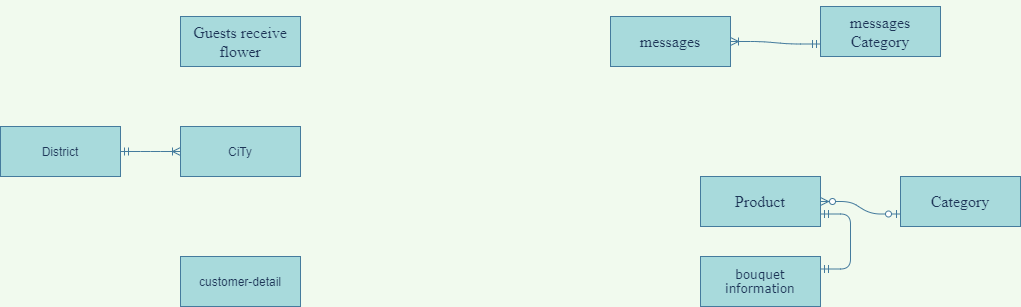

The diagram above was exported from draw.io. Its source (the exported page's mxGraphModel, read from the mxfile embedded in the PNG):
<mxGraphModel dx="2194" dy="834" grid="1" gridSize="10" guides="1" tooltips="1" connect="1" arrows="1" fold="1" page="1" pageScale="1" pageWidth="850" pageHeight="1100" background="#F1FAEE" math="0" shadow="0">
  <root>
    <mxCell id="0" />
    <mxCell id="1" parent="0" />
    <mxCell id="i2o-3k7WN3Kmbr3hyVa3-1" value="customer-detail" style="whiteSpace=wrap;html=1;align=center;rounded=0;sketch=0;fontColor=#1D3557;strokeColor=#457B9D;fillColor=#A8DADC;" vertex="1" parent="1">
      <mxGeometry x="50" y="290" width="120" height="50" as="geometry" />
    </mxCell>
    <mxCell id="i2o-3k7WN3Kmbr3hyVa3-3" value="&lt;p class=&quot;MsoNormal&quot;&gt;&lt;span style=&quot;font-family: &amp;#34;verdana&amp;#34; , sans-serif&quot;&gt;bouquet&lt;br/&gt;information&lt;/span&gt;&lt;/p&gt;" style="whiteSpace=wrap;html=1;align=center;rounded=0;sketch=0;fontColor=#1D3557;strokeColor=#457B9D;fillColor=#A8DADC;" vertex="1" parent="1">
      <mxGeometry x="570" y="290" width="120" height="50" as="geometry" />
    </mxCell>
    <mxCell id="i2o-3k7WN3Kmbr3hyVa3-4" value="&lt;p class=&quot;MsoNormal&quot;&gt;&lt;span style=&quot;font-size: 12.0pt ; font-family: &amp;#34;times new roman&amp;#34; , serif&quot;&gt;messages&lt;/span&gt;&lt;span style=&quot;font-family: &amp;#34;verdana&amp;#34; , sans-serif&quot;&gt;&lt;br&gt;&lt;/span&gt;&lt;/p&gt;" style="whiteSpace=wrap;html=1;align=center;rounded=0;sketch=0;fontColor=#1D3557;strokeColor=#457B9D;fillColor=#A8DADC;" vertex="1" parent="1">
      <mxGeometry x="480" y="50" width="120" height="50" as="geometry" />
    </mxCell>
    <mxCell id="i2o-3k7WN3Kmbr3hyVa3-5" value="&lt;p class=&quot;MsoNormal&quot;&gt;&lt;font face=&quot;times new roman, serif&quot;&gt;&lt;span style=&quot;font-size: 16px&quot;&gt;Guests receive flower&lt;/span&gt;&lt;/font&gt;&lt;/p&gt;" style="whiteSpace=wrap;html=1;align=center;rounded=0;sketch=0;fontColor=#1D3557;strokeColor=#457B9D;fillColor=#A8DADC;" vertex="1" parent="1">
      <mxGeometry x="50" y="50" width="120" height="50" as="geometry" />
    </mxCell>
    <mxCell id="i2o-3k7WN3Kmbr3hyVa3-6" value="&lt;p class=&quot;MsoNormal&quot;&gt;&lt;font face=&quot;times new roman, serif&quot;&gt;&lt;span style=&quot;font-size: 16px&quot;&gt;Category&lt;/span&gt;&lt;/font&gt;&lt;/p&gt;" style="whiteSpace=wrap;html=1;align=center;rounded=0;sketch=0;fontColor=#1D3557;strokeColor=#457B9D;fillColor=#A8DADC;" vertex="1" parent="1">
      <mxGeometry x="770" y="210" width="120" height="50" as="geometry" />
    </mxCell>
    <mxCell id="i2o-3k7WN3Kmbr3hyVa3-7" value="&lt;p class=&quot;MsoNormal&quot;&gt;&lt;font face=&quot;times new roman, serif&quot;&gt;&lt;span style=&quot;font-size: 16px&quot;&gt;Product&lt;/span&gt;&lt;/font&gt;&lt;/p&gt;" style="whiteSpace=wrap;html=1;align=center;rounded=0;sketch=0;fontColor=#1D3557;strokeColor=#457B9D;fillColor=#A8DADC;" vertex="1" parent="1">
      <mxGeometry x="570" y="210" width="120" height="50" as="geometry" />
    </mxCell>
    <mxCell id="i2o-3k7WN3Kmbr3hyVa3-8" value="" style="edgeStyle=entityRelationEdgeStyle;fontSize=12;html=1;endArrow=ERzeroToMany;startArrow=ERzeroToOne;fontColor=#1D3557;strokeColor=#457B9D;fillColor=#A8DADC;exitX=0;exitY=0.75;exitDx=0;exitDy=0;entryX=1;entryY=0.5;entryDx=0;entryDy=0;labelBackgroundColor=#F1FAEE;" edge="1" parent="1" source="i2o-3k7WN3Kmbr3hyVa3-6" target="i2o-3k7WN3Kmbr3hyVa3-7">
      <mxGeometry width="100" height="100" relative="1" as="geometry">
        <mxPoint x="700" y="360" as="sourcePoint" />
        <mxPoint x="570" y="235" as="targetPoint" />
      </mxGeometry>
    </mxCell>
    <mxCell id="i2o-3k7WN3Kmbr3hyVa3-10" value="" style="edgeStyle=entityRelationEdgeStyle;fontSize=12;html=1;endArrow=ERmandOne;startArrow=ERmandOne;fontColor=#1D3557;fillColor=#A8DADC;rounded=1;entryX=1;entryY=0.75;entryDx=0;entryDy=0;exitX=1;exitY=0.25;exitDx=0;exitDy=0;labelBackgroundColor=#F1FAEE;strokeColor=#457B9D;" edge="1" parent="1" source="i2o-3k7WN3Kmbr3hyVa3-3" target="i2o-3k7WN3Kmbr3hyVa3-7">
      <mxGeometry width="100" height="100" relative="1" as="geometry">
        <mxPoint x="730" y="330" as="sourcePoint" />
        <mxPoint x="630" y="260" as="targetPoint" />
      </mxGeometry>
    </mxCell>
    <mxCell id="i2o-3k7WN3Kmbr3hyVa3-14" value="&lt;p class=&quot;MsoNormal&quot;&gt;&lt;span style=&quot;font-size: 12.0pt ; font-family: &amp;#34;times new roman&amp;#34; , serif&quot;&gt;messages Category&lt;/span&gt;&lt;span style=&quot;font-family: &amp;#34;verdana&amp;#34; , sans-serif&quot;&gt;&lt;br&gt;&lt;/span&gt;&lt;/p&gt;" style="whiteSpace=wrap;html=1;align=center;rounded=0;sketch=0;fontColor=#1D3557;strokeColor=#457B9D;fillColor=#A8DADC;" vertex="1" parent="1">
      <mxGeometry x="690" y="40" width="120" height="50" as="geometry" />
    </mxCell>
    <mxCell id="i2o-3k7WN3Kmbr3hyVa3-15" value="" style="edgeStyle=entityRelationEdgeStyle;fontSize=12;html=1;endArrow=ERoneToMany;startArrow=ERmandOne;fontColor=#1D3557;strokeColor=#457B9D;fillColor=#A8DADC;entryX=1;entryY=0.5;entryDx=0;entryDy=0;exitX=0;exitY=0.75;exitDx=0;exitDy=0;labelBackgroundColor=#F1FAEE;" edge="1" parent="1" source="i2o-3k7WN3Kmbr3hyVa3-14" target="i2o-3k7WN3Kmbr3hyVa3-4">
      <mxGeometry width="100" height="100" relative="1" as="geometry">
        <mxPoint x="650" y="120" as="sourcePoint" />
        <mxPoint x="470" y="200" as="targetPoint" />
      </mxGeometry>
    </mxCell>
    <mxCell id="i2o-3k7WN3Kmbr3hyVa3-17" value="District" style="whiteSpace=wrap;html=1;align=center;rounded=0;sketch=0;fontColor=#1D3557;strokeColor=#457B9D;fillColor=#A8DADC;" vertex="1" parent="1">
      <mxGeometry x="-130" y="160" width="120" height="50" as="geometry" />
    </mxCell>
    <mxCell id="i2o-3k7WN3Kmbr3hyVa3-18" value="CiTy" style="whiteSpace=wrap;html=1;align=center;rounded=0;sketch=0;fontColor=#1D3557;strokeColor=#457B9D;fillColor=#A8DADC;" vertex="1" parent="1">
      <mxGeometry x="50" y="160" width="120" height="50" as="geometry" />
    </mxCell>
    <mxCell id="i2o-3k7WN3Kmbr3hyVa3-19" value="" style="edgeStyle=entityRelationEdgeStyle;fontSize=12;html=1;endArrow=ERoneToMany;startArrow=ERmandOne;fontColor=#1D3557;strokeColor=#457B9D;fillColor=#A8DADC;labelBackgroundColor=#F1FAEE;entryX=0;entryY=0.5;entryDx=0;entryDy=0;exitX=1;exitY=0.5;exitDx=0;exitDy=0;" edge="1" parent="1" source="i2o-3k7WN3Kmbr3hyVa3-17" target="i2o-3k7WN3Kmbr3hyVa3-18">
      <mxGeometry width="100" height="100" relative="1" as="geometry">
        <mxPoint x="660" y="110" as="sourcePoint" />
        <mxPoint x="610" y="100" as="targetPoint" />
      </mxGeometry>
    </mxCell>
  </root>
</mxGraphModel>